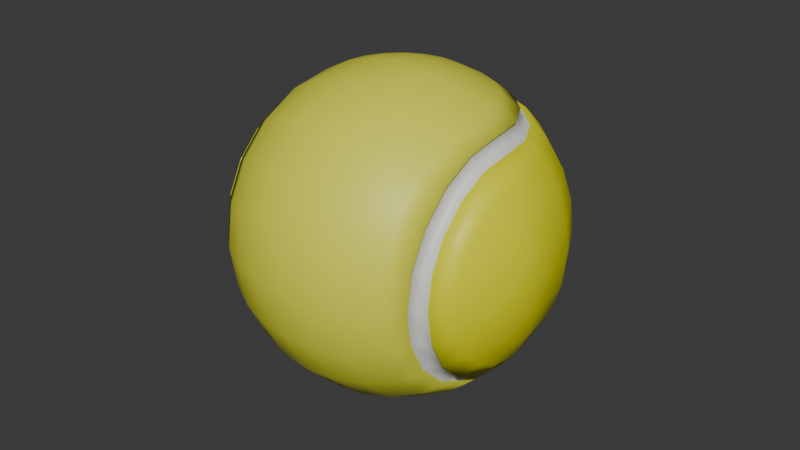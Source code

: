 # Source: ball.blend  (saved by Blender 4.2.66; exported with 4.5.12 LTS)
import bpy
from mathutils import Matrix  # noqa: F401  (used for matrix-valued properties, if any)

bpy.ops.wm.read_factory_settings(use_empty=True)
scene = bpy.context.scene
scene.name = 'Scene'

# ---- materials (node trees are filled in below, after node groups)
mat_material_001 = bpy.data.materials.new('Material.001')
mat_material_001.use_transparent_shadow = False
mat_material_002 = bpy.data.materials.new('Material.002')
mat_material_002.use_transparent_shadow = False
mat_material = bpy.data.materials.new('Material')

# ---- material node trees
mat_material_001.use_nodes = True; mat_material_001.node_tree.nodes.clear()
_N = mat_material_001.node_tree.nodes; _L = mat_material_001.node_tree.links
n0 = _N.new('ShaderNodeBsdfPrincipled'); n0.name = 'Principled BSDF'; n0.location = (10, 300)
n1 = _N.new('ShaderNodeOutputMaterial'); n1.name = 'Material Output'; n1.location = (300, 300)
_L.new(n0.outputs[0], n1.inputs[0])
n1.is_active_output = True
mat_material_002.use_nodes = True; mat_material_002.node_tree.nodes.clear()
_N = mat_material_002.node_tree.nodes; _L = mat_material_002.node_tree.links
n0 = _N.new('ShaderNodeBsdfPrincipled'); n0.name = 'Principled BSDF'; n0.location = (10, 300)
n0.inputs[0].default_value = (0.788, 0.8008, 0.05339, 1.0)
n1 = _N.new('ShaderNodeOutputMaterial'); n1.name = 'Material Output'; n1.location = (300, 300)
_L.new(n0.outputs[0], n1.inputs[0])
n1.is_active_output = True
mat_material.use_nodes = True; mat_material.node_tree.nodes.clear()
_N = mat_material.node_tree.nodes; _L = mat_material.node_tree.links
n0 = _N.new('ShaderNodeBsdfPrincipled'); n0.name = 'Principled BSDF'; n0.location = (10, 300)
n0.inputs[0].default_value = (0.8013, 0.7913, 0.0, 1.0)
n1 = _N.new('ShaderNodeOutputMaterial'); n1.name = 'Material Output'; n1.location = (300, 300)
_L.new(n0.outputs[0], n1.inputs[0])
n1.is_active_output = True

# ---- world
world_world = bpy.data.worlds.new('World'); scene.world = world_world
world_world.use_nodes = True; world_world.node_tree.nodes.clear()
_N = world_world.node_tree.nodes; _L = world_world.node_tree.links
n0 = _N.new('ShaderNodeOutputWorld'); n0.name = 'World Output'; n0.location = (300, 300)
n1 = _N.new('ShaderNodeBackground'); n1.name = 'Background'; n1.location = (10, 300)
n1.inputs[0].default_value = (0.05088, 0.05088, 0.05088, 1.0)
_L.new(n1.outputs[0], n0.inputs[0])
n0.is_active_output = True
world_world.color = (0.05088, 0.05088, 0.05088)
world_world.use_sun_shadow = False
world_world.sun_shadow_jitter_overblur = 0.0

# ---- meshes
me_sphere_001 = bpy.data.meshes.new('Sphere.001')
me_sphere_001.from_pydata([(0.3827, -2.235e-08, 0.9239), (0.5556, 0.0, 0.8315), (0.9808, -2.98e-08, 0.1951), (1.0, -2.98e-08, 0.0), (0.9239, 0.0, -0.3827), (0.5556, 0.0, -0.8315), (0.3827, -2.235e-08, -0.9239), (0.1951, 7.451e-09, -0.9808), (0.1855, -0.06029, 0.9808), (0.364, -0.1183, 0.9239), (0.5284, -0.1717, 0.8315), (0.7908, -0.2569, 0.5556), (0.8787, -0.2855, 0.3827), (0.9328, -0.3031, 0.1951), (0.9511, -0.309, 0.0), (0.9328, -0.3031, -0.1951), (0.8787, -0.2855, -0.3827), (0.7908, -0.2569, -0.5556), (0.5284, -0.1717, -0.8315), (0.364, -0.1183, -0.9239), (0.1855, -0.06029, -0.9808), (0.1578, -0.1147, 0.9808), (0.3096, -0.2249, 0.9239), (0.4495, -0.3266, 0.8315), (0.6727, -0.4887, 0.5556), (0.7474, -0.543, 0.3827), (0.7935, -0.5765, 0.1951), (0.809, -0.5878, 0.0), (0.7935, -0.5765, -0.1951), (0.7474, -0.543, -0.3827), (0.6727, -0.4887, -0.5556), (0.4495, -0.3266, -0.8315), (0.3096, -0.2249, -0.9239), (0.1578, -0.1147, -0.9808), (0.1147, -0.1578, 0.9808), (0.2249, -0.3096, 0.9239), (0.3266, -0.4495, 0.8315), (0.4887, -0.6727, 0.5556), (0.543, -0.7474, 0.3827), (0.5765, -0.7935, 0.1951), (0.5878, -0.809, 0.0), (0.5765, -0.7935, -0.1951), (0.543, -0.7474, -0.3827), (0.4887, -0.6727, -0.5556), (0.3266, -0.4495, -0.8315), (0.2249, -0.3096, -0.9239), (0.1147, -0.1578, -0.9808), (0.06029, -0.1855, 0.9808), (0.1183, -0.364, 0.9239), (0.1717, -0.5284, 0.8315), (0.2569, -0.7908, 0.5556), (0.2855, -0.8787, 0.3827), (0.3031, -0.9328, 0.1951), (0.309, -0.9511, 0.0), (0.3031, -0.9328, -0.1951), (0.2855, -0.8787, -0.3827), (0.2569, -0.7908, -0.5556), (0.1717, -0.5284, -0.8315), (0.1183, -0.364, -0.9239), (0.06029, -0.1855, -0.9808), (7.451e-09, -0.1951, 0.9808), (-3.725e-08, -0.3827, 0.9239), (4.47e-08, -0.5556, 0.8315), (2.98e-08, -0.8315, 0.5556), (0.0, -0.9239, 0.3827), (-2.98e-08, -0.9808, 0.1951), (0.0, -1.0, 0.0), (-2.98e-08, -0.9808, -0.1951), (0.0, -0.9239, -0.3827), (2.98e-08, -0.8315, -0.5556), (4.47e-08, -0.5556, -0.8315), (-3.725e-08, -0.3827, -0.9239), (7.451e-09, -0.1951, -0.9808), (-0.06029, -0.1855, 0.9808), (-0.1183, -0.364, 0.9239), (-0.1717, -0.5284, 0.8315), (-0.2569, -0.7908, 0.5556), (-0.2855, -0.8787, 0.3827), (-0.3031, -0.9328, 0.1951), (-0.309, -0.9511, 0.0), (-0.3031, -0.9328, -0.1951), (-0.2855, -0.8787, -0.3827), (-0.2569, -0.7908, -0.5556), (-0.1717, -0.5284, -0.8315), (-0.1183, -0.364, -0.9239), (-0.06029, -0.1855, -0.9808), (0.0, 0.0, -1.0), (-0.1147, -0.1578, 0.9808), (-0.2249, -0.3096, 0.9239), (-0.3266, -0.4495, 0.8315), (-0.4887, -0.6727, 0.5556), (-0.543, -0.7474, 0.3827), (-0.5765, -0.7935, 0.1951), (-0.5878, -0.809, 0.0), (-0.5765, -0.7935, -0.1951), (-0.543, -0.7474, -0.3827), (-0.4887, -0.6727, -0.5556), (-0.3266, -0.4495, -0.8315), (-0.2249, -0.3096, -0.9239), (-0.1147, -0.1578, -0.9808), (-0.1578, -0.1147, 0.9808), (-0.3096, -0.2249, 0.9239), (-0.4495, -0.3266, 0.8315), (-0.6727, -0.4887, 0.5556), (-0.7474, -0.543, 0.3827), (-0.7935, -0.5765, 0.1951), (-0.809, -0.5878, 0.0), (-0.7935, -0.5765, -0.1951), (-0.7474, -0.543, -0.3827), (-0.6727, -0.4887, -0.5556), (-0.4495, -0.3266, -0.8315), (-0.3096, -0.2249, -0.9239), (-0.1578, -0.1147, -0.9808), (-0.1855, -0.06029, 0.9808), (-0.364, -0.1183, 0.9239), (-0.5284, -0.1717, 0.8315), (-0.7908, -0.2569, 0.5556), (-0.8787, -0.2855, 0.3827), (-0.9328, -0.3031, 0.1951), (-0.9511, -0.309, 0.0), (-0.9328, -0.3031, -0.1951), (-0.8787, -0.2855, -0.3827), (-0.7908, -0.2569, -0.5556), (-0.5284, -0.1717, -0.8315), (-0.364, -0.1183, -0.9239), (-0.1855, -0.06029, -0.9808), (-0.1951, -7.451e-09, 0.9808), (-0.5556, -5.96e-08, 0.8315), (-0.5556, -5.96e-08, -0.8315), (-0.3827, 2.235e-08, -0.9239), (-0.1951, -7.451e-09, -0.9808), (-0.9239, 0.3827, -4.038e-08), (-0.3827, 0.9239, -1.673e-08), (-0.1951, 0.9808, -8.528e-09), (0.1951, 0.9808, 8.528e-09), (0.9239, 0.3827, 4.038e-08), (-0.9808, 0.1855, 0.06029), (-0.9239, 0.364, 0.1183), (-0.8315, 0.5284, 0.1717), (-0.5556, 0.7908, 0.2569), (-0.3827, 0.8787, 0.2855), (-0.1951, 0.9328, 0.3031), (-1.351e-08, 0.9511, 0.309), (0.1951, 0.9328, 0.3031), (0.3827, 0.8787, 0.2855), (0.5556, 0.7908, 0.2569), (0.8315, 0.5284, 0.1717), (0.9239, 0.364, 0.1183), (0.9808, 0.1855, 0.06029), (-0.9808, 0.1578, 0.1147), (-0.9239, 0.3096, 0.2249), (-0.8315, 0.4495, 0.3266), (-0.5556, 0.6727, 0.4887), (-0.3827, 0.7474, 0.543), (-0.1951, 0.7935, 0.5765), (-2.569e-08, 0.809, 0.5878), (0.1951, 0.7935, 0.5765), (0.3827, 0.7474, 0.543), (0.5556, 0.6727, 0.4887), (0.8315, 0.4495, 0.3266), (0.9239, 0.3096, 0.2249), (0.9808, 0.1578, 0.1147), (-1.0, 0.0, -4.371e-08), (-0.9808, 0.1147, 0.1578), (-0.9239, 0.2249, 0.3096), (-0.8315, 0.3266, 0.4495), (-0.5556, 0.4887, 0.6727), (-0.3827, 0.543, 0.7474), (-0.1951, 0.5765, 0.7935), (-3.536e-08, 0.5878, 0.809), (0.1951, 0.5765, 0.7935), (0.3827, 0.543, 0.7474), (0.5556, 0.4887, 0.6727), (0.8315, 0.3266, 0.4495), (0.9239, 0.2249, 0.3096), (0.9808, 0.1147, 0.1578), (-0.9808, 0.06029, 0.1855), (-0.9239, 0.1183, 0.364), (-0.8315, 0.1717, 0.5284), (-0.5556, 0.2569, 0.7908), (-0.3827, 0.2855, 0.8787), (-0.1951, 0.3031, 0.9328), (-4.157e-08, 0.309, 0.9511), (0.1951, 0.3031, 0.9328), (0.3827, 0.2855, 0.8787), (0.5556, 0.2569, 0.7908), (0.8315, 0.1717, 0.5284), (0.9239, 0.1183, 0.364), (0.9808, 0.06029, 0.1855), (-0.9808, 7.451e-09, 0.1951), (-0.9239, -2.235e-08, 0.3827), (-0.8315, 0.0, 0.5556), (-0.3827, 0.0, 0.9239), (-4.371e-08, -2.98e-08, 1.0), (0.1951, -2.98e-08, 0.9808), (0.8315, 0.0, 0.5556), (0.9239, -2.235e-08, 0.3827), (-0.9808, -7.451e-09, -0.1951), (-0.9239, 2.235e-08, -0.3827), (-0.8315, -5.96e-08, -0.5556), (0.8315, -5.96e-08, -0.5556), (0.9808, -7.451e-09, -0.1951), (-0.9808, 0.06029, -0.1855), (-0.9239, 0.1183, -0.364), (-0.8315, 0.1717, -0.5284), (-0.5556, 0.2569, -0.7908), (-0.3827, 0.2855, -0.8787), (-0.1951, 0.3031, -0.9328), (4.157e-08, 0.309, -0.9511), (0.1951, 0.3031, -0.9328), (0.3827, 0.2855, -0.8787), (0.5556, 0.2569, -0.7908), (0.8315, 0.1717, -0.5284), (0.9239, 0.1183, -0.364), (0.9808, 0.06029, -0.1855), (-0.9808, 0.1147, -0.1578), (-0.9239, 0.2249, -0.3096), (-0.8315, 0.3266, -0.4495), (-0.5556, 0.4887, -0.6727), (-0.3827, 0.543, -0.7474), (-0.1951, 0.5765, -0.7935), (3.536e-08, 0.5878, -0.809), (0.1951, 0.5765, -0.7935), (0.3827, 0.543, -0.7474), (0.5556, 0.4887, -0.6727), (0.8315, 0.3266, -0.4495), (0.9239, 0.2249, -0.3096), (0.9808, 0.1147, -0.1578), (-0.9808, 0.1578, -0.1147), (-0.9239, 0.3096, -0.2249), (-0.8315, 0.4495, -0.3266), (-0.5556, 0.6727, -0.4887), (-0.3827, 0.7474, -0.543), (-0.1951, 0.7935, -0.5765), (2.569e-08, 0.809, -0.5878), (0.1951, 0.7935, -0.5765), (0.3827, 0.7474, -0.543), (0.5556, 0.6727, -0.4887), (0.8315, 0.4495, -0.3266), (0.9239, 0.3096, -0.2249), (0.9808, 0.1578, -0.1147), (-0.9808, 0.1855, -0.06029), (-0.9239, 0.364, -0.1183), (-0.8315, 0.5284, -0.1717), (-0.5556, 0.7908, -0.2569), (-0.3827, 0.8787, -0.2855), (-0.1951, 0.9328, -0.3031), (1.351e-08, 0.9511, -0.309), (0.1951, 0.9328, -0.3031), (0.3827, 0.8787, -0.2855), (0.5556, 0.7908, -0.2569), (0.8315, 0.5284, -0.1717), (0.9239, 0.364, -0.1183), (0.9808, 0.1855, -0.06029), (-0.9808, 0.1951, -5.032e-08), (-0.8315, 0.5556, -8.105e-08), (-0.5556, 0.8315, -5.409e-08), (-1.303e-15, 1.0, 2.98e-08), (0.3827, 0.9239, 1.061e-07), (0.5556, 0.8315, -5.518e-09), (0.8315, 0.5556, -8.359e-09), (0.9808, 0.1951, 3.542e-08), (0.7053, -0.2292, 0.6651), (0.6325, -0.2055, 0.7416), (0.6325, -0.2055, -0.7416), (0.7053, -0.2292, -0.6651), (0.538, -0.3909, 0.7416), (0.6, -0.4359, 0.6651), (0.6, -0.4359, -0.6651), (0.538, -0.3909, -0.7416), (0.3909, -0.538, 0.7416), (0.4359, -0.6, 0.6651), (0.4359, -0.6, -0.6651), (0.3909, -0.538, -0.7416), (0.2055, -0.6325, 0.7416), (0.2292, -0.7053, 0.6651), (0.2292, -0.7053, -0.6651), (0.2055, -0.6325, -0.7416), (2.317e-08, -0.665, 0.7416), (1.903e-08, -0.7416, 0.6651), (1.903e-08, -0.7416, -0.6651), (2.317e-08, -0.665, -0.7416), (-0.2055, -0.6325, 0.7416), (-0.2292, -0.7053, 0.6651), (-0.2292, -0.7053, -0.6651), (-0.2055, -0.6325, -0.7416), (-0.3909, -0.538, 0.7416), (-0.4359, -0.6, 0.6651), (-0.4359, -0.6, -0.6651), (-0.3909, -0.538, -0.7416), (-0.538, -0.3909, 0.7416), (-0.6, -0.4359, 0.6651), (-0.6, -0.4359, -0.6651), (-0.538, -0.3909, -0.7416), (-0.6325, -0.2055, 0.7416), (-0.7053, -0.2292, 0.6651), (-0.7053, -0.2292, -0.6651), (-0.6325, -0.2055, -0.7416), (-0.6651, -2.73e-08, 0.7416), (-0.7416, -1.077e-08, 0.6651), (-0.6651, 0.7053, 0.2292), (-0.7416, 0.6325, 0.2055), (0.7416, 0.6325, 0.2055), (0.6651, 0.7053, 0.2292), (-0.7416, 0.538, 0.3909), (-0.6651, 0.6, 0.4359), (0.6651, 0.6, 0.4359), (0.7416, 0.538, 0.3909), (-0.7416, 0.3909, 0.538), (-0.6651, 0.4359, 0.6), (0.6651, 0.4359, 0.6), (0.7416, 0.3909, 0.538), (-0.7416, 0.2055, 0.6325), (-0.6651, 0.2292, 0.7053), (0.6651, 0.2292, 0.7053), (0.7416, 0.2055, 0.6325), (0.6651, 0.0, 0.7416), (0.7416, 0.0, 0.6651), (-0.6651, -2.73e-08, -0.7416), (-0.7416, -2.73e-08, -0.6651), (0.7416, -2.73e-08, -0.6651), (0.6651, -1.077e-08, -0.7416), (-0.7416, 0.2055, -0.6325), (-0.6651, 0.2292, -0.7053), (0.6651, 0.2292, -0.7053), (0.7416, 0.2055, -0.6325), (-0.7416, 0.3909, -0.538), (-0.6651, 0.4359, -0.6), (0.6651, 0.4359, -0.6), (0.7416, 0.3909, -0.538), (-0.7416, 0.538, -0.3909), (-0.6651, 0.6, -0.4359), (0.6651, 0.6, -0.4359), (0.7416, 0.538, -0.3909), (-0.7416, 0.6325, -0.2055), (-0.6651, 0.7053, -0.2292), (0.6651, 0.7053, -0.2292), (0.7416, 0.6325, -0.2055), (-0.7416, 0.665, -6.636e-08), (-0.6651, 0.7416, -5.887e-08), (0.6651, 0.7416, -7.299e-10), (0.7416, 0.665, -1.521e-09), (0.6861, -0.2229, 0.647), (0.6153, -0.1999, 0.7214), (0.6153, -0.1999, -0.7214), (0.6861, -0.2229, -0.647), (0.5234, -0.3803, 0.7214), (0.5836, -0.424, 0.647), (0.5836, -0.424, -0.647), (0.5234, -0.3803, -0.7214), (0.3803, -0.5234, 0.7214), (0.424, -0.5836, 0.647), (0.424, -0.5836, -0.647), (0.3803, -0.5234, -0.7214), (0.1999, -0.6153, 0.7214), (0.2229, -0.6861, 0.647), (0.2229, -0.6861, -0.647), (0.1999, -0.6153, -0.7214), (2.212e-08, -0.6469, 0.7214), (1.809e-08, -0.7214, 0.647), (1.809e-08, -0.7214, -0.647), (2.212e-08, -0.6469, -0.7214), (-0.1999, -0.6153, 0.7214), (-0.2229, -0.6861, 0.647), (-0.2229, -0.6861, -0.647), (-0.1999, -0.6153, -0.7214), (-0.3803, -0.5234, 0.7214), (-0.424, -0.5836, 0.647), (-0.424, -0.5836, -0.647), (-0.3803, -0.5234, -0.7214), (-0.5234, -0.3803, 0.7214), (-0.5836, -0.424, 0.647), (-0.5836, -0.424, -0.647), (-0.5234, -0.3803, -0.7214), (-0.6153, -0.1999, 0.7214), (-0.6861, -0.2229, 0.647), (-0.6861, -0.2229, -0.647), (-0.6153, -0.1999, -0.7214), (-0.6469, -2.554e-08, 0.7214), (-0.7214, -9.459e-09, 0.6469), (-0.647, 0.6861, 0.2229), (-0.7214, 0.6153, 0.1999), (0.7214, 0.6153, 0.1999), (0.647, 0.6861, 0.2229), (-0.7214, 0.5234, 0.3803), (-0.647, 0.5836, 0.424), (0.647, 0.5836, 0.424), (0.7214, 0.5234, 0.3803), (-0.7214, 0.3803, 0.5234), (-0.647, 0.424, 0.5836), (0.647, 0.424, 0.5836), (0.7214, 0.3803, 0.5234), (-0.7214, 0.1999, 0.6153), (-0.647, 0.2229, 0.6861), (0.647, 0.2229, 0.6861), (0.7214, 0.1999, 0.6153), (0.6469, 1.015e-09, 0.7214), (0.7214, 1.015e-09, 0.6469), (-0.6469, -2.554e-08, -0.7214), (-0.7214, -2.554e-08, -0.6469), (0.7214, -2.554e-08, -0.6469), (0.6469, -9.459e-09, -0.7214), (-0.7214, 0.1999, -0.6153), (-0.647, 0.2229, -0.6861), (0.647, 0.2229, -0.6861), (0.7214, 0.1999, -0.6153), (-0.7214, 0.3803, -0.5234), (-0.647, 0.424, -0.5836), (0.647, 0.424, -0.5836), (0.7214, 0.3803, -0.5234), (-0.7214, 0.5234, -0.3803), (-0.647, 0.5836, -0.424), (0.647, 0.5836, -0.424), (0.7214, 0.5234, -0.3803), (-0.7214, 0.6153, -0.1999), (-0.647, 0.6861, -0.2229), (0.647, 0.6861, -0.2229), (0.7214, 0.6153, -0.1999), (-0.7214, 0.6469, -6.596e-08), (-0.647, 0.7214, -5.868e-08), (0.647, 0.7214, -2.119e-09), (0.7214, 0.6469, -2.888e-09)], [], [(4, 201, 15, 16), (1, 0, 9, 10), (200, 4, 16, 17), (265, 17, 30, 268), (266, 23, 36, 270), (11, 262, 267, 24), (18, 264, 269, 31), (196, 195, 11, 12), (6, 5, 18, 19), (2, 196, 12, 13), (7, 6, 19, 20), (3, 2, 13, 14), (194, 193, 8), (86, 7, 20), (201, 3, 14, 15), (0, 194, 8, 9), (19, 18, 31, 32), (13, 12, 25, 26), (20, 19, 32, 33), (14, 13, 26, 27), (8, 193, 21), (86, 20, 33), (15, 14, 27, 28), (9, 8, 21, 22), (16, 15, 28, 29), (10, 9, 22, 23), (17, 16, 29, 30), (195, 317, 262, 11), (5, 321, 264, 18), (316, 1, 10, 263), (320, 200, 17, 265), (12, 11, 24, 25), (23, 22, 35, 36), (30, 29, 42, 43), (24, 267, 271, 37), (31, 269, 273, 44), (268, 30, 43, 272), (270, 36, 49, 274), (25, 24, 37, 38), (32, 31, 44, 45), (26, 25, 38, 39), (33, 32, 45, 46), (27, 26, 39, 40), (21, 193, 34), (86, 33, 46), (28, 27, 40, 41), (22, 21, 34, 35), (29, 28, 41, 42), (39, 38, 51, 52), (46, 45, 58, 59), (40, 39, 52, 53), (34, 193, 47), (86, 46, 59), (41, 40, 53, 54), (35, 34, 47, 48), (42, 41, 54, 55), (36, 35, 48, 49), (43, 42, 55, 56), (37, 271, 275, 50), (44, 273, 277, 57), (272, 43, 56, 276), (274, 49, 62, 278), (38, 37, 50, 51), (45, 44, 57, 58), (56, 55, 68, 69), (50, 275, 279, 63), (57, 277, 281, 70), (276, 56, 69, 280), (278, 62, 75, 282), (51, 50, 63, 64), (58, 57, 70, 71), (52, 51, 64, 65), (59, 58, 71, 72), (53, 52, 65, 66), (47, 193, 60), (86, 59, 72), (54, 53, 66, 67), (48, 47, 60, 61), (55, 54, 67, 68), (49, 48, 61, 62), (72, 71, 84, 85), (66, 65, 78, 79), (60, 193, 73), (86, 72, 85), (67, 66, 79, 80), (61, 60, 73, 74), (68, 67, 80, 81), (62, 61, 74, 75), (69, 68, 81, 82), (63, 279, 283, 76), (70, 281, 285, 83), (280, 69, 82, 284), (282, 75, 89, 286), (64, 63, 76, 77), (71, 70, 83, 84), (65, 64, 77, 78), (83, 285, 289, 97), (284, 82, 96, 288), (286, 89, 102, 290), (77, 76, 90, 91), (84, 83, 97, 98), (78, 77, 91, 92), (85, 84, 98, 99), (79, 78, 92, 93), (73, 193, 87), (86, 85, 99), (80, 79, 93, 94), (74, 73, 87, 88), (81, 80, 94, 95), (75, 74, 88, 89), (82, 81, 95, 96), (76, 283, 287, 90), (87, 193, 100), (86, 99, 112), (94, 93, 106, 107), (88, 87, 100, 101), (95, 94, 107, 108), (89, 88, 101, 102), (96, 95, 108, 109), (90, 287, 291, 103), (97, 289, 293, 110), (288, 96, 109, 292), (290, 102, 115, 294), (91, 90, 103, 104), (98, 97, 110, 111), (92, 91, 104, 105), (99, 98, 111, 112), (93, 92, 105, 106), (292, 109, 122, 296), (294, 115, 127, 298), (104, 103, 116, 117), (111, 110, 123, 124), (105, 104, 117, 118), (112, 111, 124, 125), (106, 105, 118, 119), (100, 193, 113), (86, 112, 125), (107, 106, 119, 120), (101, 100, 113, 114), (108, 107, 120, 121), (102, 101, 114, 115), (109, 108, 121, 122), (103, 291, 295, 116), (110, 293, 297, 123), (120, 119, 162, 197), (114, 113, 126, 192), (121, 120, 197, 198), (115, 114, 192, 127), (122, 121, 198, 199), (116, 295, 299, 191), (123, 297, 318, 128), (296, 122, 199, 319), (179, 313, 298, 127), (117, 116, 191, 190), (124, 123, 128, 129), (118, 117, 190, 189), (125, 124, 129, 130), (119, 118, 189, 162), (113, 193, 126), (86, 125, 130), (258, 134, 143, 144), (255, 131, 137, 138), (259, 258, 144, 145), (303, 145, 158, 306), (304, 151, 165, 308), (139, 300, 305, 152), (146, 302, 307, 159), (132, 256, 139, 140), (135, 260, 146, 147), (133, 132, 140, 141), (261, 135, 147, 148), (257, 133, 141, 142), (254, 162, 136), (3, 261, 148), (134, 257, 142, 143), (131, 254, 136, 137), (3, 148, 161), (143, 142, 155, 156), (137, 136, 149, 150), (144, 143, 156, 157), (138, 137, 150, 151), (145, 144, 157, 158), (256, 339, 300, 139), (260, 341, 302, 146), (338, 255, 138, 301), (340, 259, 145, 303), (140, 139, 152, 153), (147, 146, 159, 160), (141, 140, 153, 154), (148, 147, 160, 161), (142, 141, 154, 155), (136, 162, 149), (308, 165, 178, 312), (153, 152, 166, 167), (160, 159, 173, 174), (154, 153, 167, 168), (161, 160, 174, 175), (155, 154, 168, 169), (149, 162, 163), (3, 161, 175), (156, 155, 169, 170), (150, 149, 163, 164), (157, 156, 170, 171), (151, 150, 164, 165), (158, 157, 171, 172), (152, 305, 309, 166), (159, 307, 311, 173), (306, 158, 172, 310), (164, 163, 176, 177), (171, 170, 183, 184), (165, 164, 177, 178), (172, 171, 184, 185), (166, 309, 313, 179), (173, 311, 315, 186), (310, 172, 185, 314), (314, 185, 1, 316), (167, 166, 179, 180), (174, 173, 186, 187), (168, 167, 180, 181), (175, 174, 187, 188), (169, 168, 181, 182), (163, 162, 176), (3, 175, 188), (170, 169, 182, 183), (180, 179, 127, 192), (187, 186, 195, 196), (181, 180, 192, 126), (188, 187, 196, 2), (182, 181, 126, 193), (176, 162, 189), (3, 188, 2), (183, 182, 193, 194), (177, 176, 189, 190), (184, 183, 194, 0), (178, 177, 190, 191), (185, 184, 0, 1), (301, 138, 151, 304), (186, 315, 317, 195), (312, 178, 191, 299), (319, 199, 204, 322), (321, 5, 211, 324), (129, 128, 205, 206), (4, 200, 212, 213), (130, 129, 206, 207), (201, 4, 213, 214), (86, 130, 207, 208), (197, 162, 202), (3, 201, 214), (7, 86, 208, 209), (198, 197, 202, 203), (6, 7, 209, 210), (199, 198, 203, 204), (5, 6, 210, 211), (128, 318, 323, 205), (322, 204, 217, 326), (200, 320, 325, 212), (203, 202, 215, 216), (210, 209, 222, 223), (204, 203, 216, 217), (211, 210, 223, 224), (205, 323, 327, 218), (212, 325, 329, 225), (324, 211, 224, 328), (326, 217, 230, 330), (206, 205, 218, 219), (213, 212, 225, 226), (207, 206, 219, 220), (214, 213, 226, 227), (208, 207, 220, 221), (202, 162, 215), (3, 214, 227), (209, 208, 221, 222), (219, 218, 231, 232), (226, 225, 238, 239), (220, 219, 232, 233), (227, 226, 239, 240), (221, 220, 233, 234), (215, 162, 228), (3, 227, 240), (222, 221, 234, 235), (216, 215, 228, 229), (223, 222, 235, 236), (217, 216, 229, 230), (224, 223, 236, 237), (218, 327, 331, 231), (225, 329, 333, 238), (328, 224, 237, 332), (330, 230, 243, 334), (236, 235, 248, 249), (230, 229, 242, 243), (237, 236, 249, 250), (231, 331, 335, 244), (238, 333, 337, 251), (332, 237, 250, 336), (334, 243, 255, 338), (232, 231, 244, 245), (239, 238, 251, 252), (233, 232, 245, 246), (240, 239, 252, 253), (234, 233, 246, 247), (228, 162, 241), (3, 240, 253), (235, 234, 247, 248), (229, 228, 241, 242), (252, 251, 260, 135), (246, 245, 132, 133), (253, 252, 135, 261), (247, 246, 133, 257), (241, 162, 254), (3, 253, 261), (248, 247, 257, 134), (242, 241, 254, 131), (249, 248, 134, 258), (243, 242, 131, 255), (250, 249, 258, 259), (244, 335, 339, 256), (251, 337, 341, 260), (336, 250, 259, 340), (245, 244, 256, 132), (275, 271, 351, 355), (312, 299, 379, 392), (286, 290, 370, 366), (304, 308, 388, 384), (326, 330, 410, 406), (298, 313, 393, 378), (268, 272, 352, 348), (291, 287, 367, 371), (309, 305, 385, 389), (331, 327, 407, 411), (296, 319, 399, 376), (273, 269, 349, 353), (318, 297, 377, 398), (287, 283, 363, 367), (311, 307, 387, 391), (324, 328, 408, 404), (320, 265, 345, 400), (266, 270, 350, 346), (329, 325, 405, 409), (264, 321, 401, 344), (271, 267, 347, 351), (282, 286, 366, 362), (306, 310, 390, 386), (316, 263, 343, 396), (284, 288, 368, 364), (303, 306, 386, 383), (322, 326, 406, 402), (262, 317, 397, 342), (265, 268, 348, 345), (289, 285, 365, 369), (327, 323, 403, 407), (340, 303, 383, 420), (307, 302, 382, 387), (302, 341, 421, 382), (269, 264, 344, 349), (280, 284, 364, 360), (319, 322, 402, 399), (338, 301, 381, 418), (285, 281, 361, 365), (301, 304, 384, 381), (263, 10, 23, 266), (347, 342, 343, 346), (349, 344, 345, 348), (351, 347, 346, 350), (353, 349, 348, 352), (355, 351, 350, 354), (357, 353, 352, 356), (359, 355, 354, 358), (361, 357, 356, 360), (363, 359, 358, 362), (365, 361, 360, 364), (369, 365, 364, 368), (362, 366, 367, 363), (371, 367, 366, 370), (373, 369, 368, 372), (370, 374, 375, 371), (372, 376, 377, 373), (379, 375, 374, 378), (385, 380, 381, 384), (387, 382, 383, 386), (386, 390, 391, 387), (389, 385, 384, 388), (393, 389, 388, 392), (395, 391, 390, 394), (397, 395, 394, 396), (401, 404, 405, 400), (403, 398, 399, 402), (407, 403, 402, 406), (409, 405, 404, 408), (411, 407, 406, 410), (413, 409, 408, 412), (415, 411, 410, 414), (417, 413, 412, 416), (419, 415, 414, 418), (421, 417, 416, 420), (380, 419, 418, 381), (382, 421, 420, 383), (342, 397, 396, 343), (344, 401, 400, 345), (398, 377, 376, 399), (378, 393, 392, 379), (333, 329, 409, 413), (313, 309, 389, 393), (293, 289, 369, 373), (270, 274, 354, 350), (328, 332, 412, 408), (308, 312, 392, 388), (288, 292, 372, 368), (290, 294, 374, 370), (277, 273, 353, 357), (335, 331, 411, 415), (315, 311, 391, 395), (272, 276, 356, 352), (330, 334, 414, 410), (310, 314, 394, 390), (295, 291, 371, 375), (292, 296, 376, 372), (279, 275, 355, 359), (337, 333, 413, 417), (317, 315, 395, 397), (274, 278, 358, 354), (332, 336, 416, 412), (314, 316, 396, 394), (297, 293, 373, 377), (281, 277, 357, 361), (339, 335, 415, 419), (321, 324, 404, 401), (299, 295, 375, 379), (276, 280, 360, 356), (334, 338, 418, 414), (294, 298, 378, 374), (325, 320, 400, 405), (283, 279, 359, 363), (267, 262, 342, 347), (341, 337, 417, 421), (305, 300, 380, 385), (278, 282, 362, 358), (336, 340, 420, 416), (323, 318, 398, 403), (263, 266, 346, 343), (300, 339, 419, 380)])
me_sphere_001.polygons.foreach_set('use_smooth', [True] * 440)
me_sphere_001.polygons.foreach_set('material_index', [1, 2, 1, 1, 2, 1, 2, 1, 2, 1, 2, 1, 2, 2, 1, 2, 2, 1, 2, 1, 2, 2, 1, 2, 1, 2, 1, 1, 2, 2, 1, 1, 2, 1, 1, 2, 1, 2, 1, 2, 1, 2, 1, 2, 2, 1, 2, 1, 1, 2, 1, 2, 2, 1, 2, 1, 2, 1, 1, 2, 1, 2, 1, 2, 1, 1, 2, 1, 2, 1, 2, 1, 2, 1, 2, 2, 1, 2, 1, 2, 2, 1, 2, 2, 1, 2, 1, 2, 1, 1, 2, 1, 2, 1, 2, 1, 2, 1, 2, 1, 2, 1, 2, 1, 2, 2, 1, 2, 1, 2, 1, 1, 2, 2, 1, 2, 1, 2, 1, 1, 2, 1, 2, 1, 2, 1, 2, 1, 1, 2, 1, 2, 1, 2, 1, 2, 2, 1, 2, 1, 2, 1, 1, 2, 1, 2, 1, 2, 1, 1, 2, 1, 2, 1, 2, 1, 2, 1, 2, 2, 2, 1, 2, 2, 1, 2, 1, 2, 1, 2, 1, 2, 1, 1, 2, 1, 1, 2, 1, 2, 1, 2, 2, 1, 1, 2, 2, 1, 2, 1, 2, 1, 1, 2, 1, 2, 1, 2, 1, 1, 2, 1, 2, 1, 2, 2, 1, 2, 1, 2, 1, 2, 2, 1, 2, 2, 2, 1, 2, 1, 2, 1, 1, 2, 2, 1, 2, 1, 2, 1, 1, 2, 1, 2, 1, 2, 1, 1, 1, 1, 2, 2, 1, 2, 1, 2, 1, 1, 2, 1, 2, 1, 2, 2, 1, 1, 1, 2, 1, 2, 2, 1, 2, 1, 2, 1, 2, 1, 2, 1, 1, 2, 2, 1, 2, 1, 2, 1, 1, 2, 1, 2, 1, 2, 2, 1, 2, 1, 2, 1, 2, 2, 1, 2, 1, 2, 1, 2, 1, 2, 1, 1, 2, 1, 1, 2, 1, 2, 1, 1, 2, 1, 2, 1, 2, 2, 1, 2, 2, 1, 1, 2, 1, 1, 2, 1, 1, 2, 2, 1, 2, 2, 1, 1, 2, 1, 2, 1, 2, 1, 2, 2, 2, 1, 2, 1, 1, 1, 2, 2, 2, 1, 1, 2, 1, 1, 1, 2, 1, 2, 0, 0, 0, 0, 0, 0, 0, 0, 0, 0, 0, 0, 0, 0, 0, 0, 0, 0, 0, 0, 0, 0, 0, 0, 0, 0, 0, 0, 0, 0, 0, 0, 0, 0, 0, 0, 0, 0, 0, 0, 1, 2, 2, 2, 2, 1, 1, 2, 2, 2, 1, 1, 1, 2, 1, 1, 1, 1, 1, 2, 2, 2, 2, 2, 2, 2, 1, 1, 1, 2, 1, 1, 1, 1, 2, 2, 2, 2, 2, 2])
_uv = me_sphere_001.uv_layers.new(name='UVMap')
_uv.uv.foreach_set('vector', [0.5, 0.375, 0.5, 0.4375, 0.45, 0.4375, 0.45, 0.375, 0.5, 0.8125, 0.5, 0.875, 0.45, 0.875, 0.45, 0.8125, 0.5, 0.3125, 0.5, 0.375, 0.45, 0.375, 0.45, 0.3125, 0.45, 0.2673, 0.45, 0.3125, 0.4, 0.3125, 0.4, 0.2673, 0.4, 0.7673, 0.4, 0.8125, 0.35, 0.8125, 0.35, 0.7673, 0.45, 0.6875, 0.45, 0.7327, 0.4, 0.7327, 0.4, 0.6875, 0.45, 0.1875, 0.45, 0.2327, 0.4, 0.2327, 0.4, 0.1875, 0.5, 0.625, 0.5, 0.6875, 0.45, 0.6875, 0.45, 0.625, 0.5, 0.125, 0.5, 0.1875, 0.45, 0.1875, 0.45, 0.125, 0.5, 0.5625, 0.5, 0.625, 0.45, 0.625, 0.45, 0.5625, 0.5, 0.0625, 0.5, 0.125, 0.45, 0.125, 0.45, 0.0625, 0.5, 0.5, 0.5, 0.5625, 0.45, 0.5625, 0.45, 0.5, 0.5, 0.9375, 0.475, 1.0, 0.45, 0.9375, 0.475, 0.0, 0.5, 0.0625, 0.45, 0.0625, 0.5, 0.4375, 0.5, 0.5, 0.45, 0.5, 0.45, 0.4375, 0.5, 0.875, 0.5, 0.9375, 0.45, 0.9375, 0.45, 0.875, 0.45, 0.125, 0.45, 0.1875, 0.4, 0.1875, 0.4, 0.125, 0.45, 0.5625, 0.45, 0.625, 0.4, 0.625, 0.4, 0.5625, 0.45, 0.0625, 0.45, 0.125, 0.4, 0.125, 0.4, 0.0625, 0.45, 0.5, 0.45, 0.5625, 0.4, 0.5625, 0.4, 0.5, 0.45, 0.9375, 0.425, 1.0, 0.4, 0.9375, 0.425, 0.0, 0.45, 0.0625, 0.4, 0.0625, 0.45, 0.4375, 0.45, 0.5, 0.4, 0.5, 0.4, 0.4375, 0.45, 0.875, 0.45, 0.9375, 0.4, 0.9375, 0.4, 0.875, 0.45, 0.375, 0.45, 0.4375, 0.4, 0.4375, 0.4, 0.375, 0.45, 0.8125, 0.45, 0.875, 0.4, 0.875, 0.4, 0.8125, 0.45, 0.3125, 0.45, 0.375, 0.4, 0.375, 0.4, 0.3125, 0.5, 0.6875, 0.5, 0.7327, 0.45, 0.7327, 0.45, 0.6875, 0.5, 0.1875, 0.5, 0.2327, 0.45, 0.2327, 0.45, 0.1875, 0.5, 0.7673, 0.5, 0.8125, 0.45, 0.8125, 0.45, 0.7673, 0.5, 0.2673, 0.5, 0.3125, 0.45, 0.3125, 0.45, 0.2673, 0.45, 0.625, 0.45, 0.6875, 0.4, 0.6875, 0.4, 0.625, 0.4, 0.8125, 0.4, 0.875, 0.35, 0.875, 0.35, 0.8125, 0.4, 0.3125, 0.4, 0.375, 0.35, 0.375, 0.35, 0.3125, 0.4, 0.6875, 0.4, 0.7327, 0.35, 0.7327, 0.35, 0.6875, 0.4, 0.1875, 0.4, 0.2327, 0.35, 0.2327, 0.35, 0.1875, 0.4, 0.2673, 0.4, 0.3125, 0.35, 0.3125, 0.35, 0.2673, 0.35, 0.7673, 0.35, 0.8125, 0.3, 0.8125, 0.3, 0.7673, 0.4, 0.625, 0.4, 0.6875, 0.35, 0.6875, 0.35, 0.625, 0.4, 0.125, 0.4, 0.1875, 0.35, 0.1875, 0.35, 0.125, 0.4, 0.5625, 0.4, 0.625, 0.35, 0.625, 0.35, 0.5625, 0.4, 0.0625, 0.4, 0.125, 0.35, 0.125, 0.35, 0.0625, 0.4, 0.5, 0.4, 0.5625, 0.35, 0.5625, 0.35, 0.5, 0.4, 0.9375, 0.375, 1.0, 0.35, 0.9375, 0.375, 0.0, 0.4, 0.0625, 0.35, 0.0625, 0.4, 0.4375, 0.4, 0.5, 0.35, 0.5, 0.35, 0.4375, 0.4, 0.875, 0.4, 0.9375, 0.35, 0.9375, 0.35, 0.875, 0.4, 0.375, 0.4, 0.4375, 0.35, 0.4375, 0.35, 0.375, 0.35, 0.5625, 0.35, 0.625, 0.3, 0.625, 0.3, 0.5625, 0.35, 0.0625, 0.35, 0.125, 0.3, 0.125, 0.3, 0.0625, 0.35, 0.5, 0.35, 0.5625, 0.3, 0.5625, 0.3, 0.5, 0.35, 0.9375, 0.325, 1.0, 0.3, 0.9375, 0.325, 0.0, 0.35, 0.0625, 0.3, 0.0625, 0.35, 0.4375, 0.35, 0.5, 0.3, 0.5, 0.3, 0.4375, 0.35, 0.875, 0.35, 0.9375, 0.3, 0.9375, 0.3, 0.875, 0.35, 0.375, 0.35, 0.4375, 0.3, 0.4375, 0.3, 0.375, 0.35, 0.8125, 0.35, 0.875, 0.3, 0.875, 0.3, 0.8125, 0.35, 0.3125, 0.35, 0.375, 0.3, 0.375, 0.3, 0.3125, 0.35, 0.6875, 0.35, 0.7327, 0.3, 0.7327, 0.3, 0.6875, 0.35, 0.1875, 0.35, 0.2327, 0.3, 0.2327, 0.3, 0.1875, 0.35, 0.2673, 0.35, 0.3125, 0.3, 0.3125, 0.3, 0.2673, 0.3, 0.7673, 0.3, 0.8125, 0.25, 0.8125, 0.25, 0.7673, 0.35, 0.625, 0.35, 0.6875, 0.3, 0.6875, 0.3, 0.625, 0.35, 0.125, 0.35, 0.1875, 0.3, 0.1875, 0.3, 0.125, 0.3, 0.3125, 0.3, 0.375, 0.25, 0.375, 0.25, 0.3125, 0.3, 0.6875, 0.3, 0.7327, 0.25, 0.7327, 0.25, 0.6875, 0.3, 0.1875, 0.3, 0.2327, 0.25, 0.2327, 0.25, 0.1875, 0.3, 0.2673, 0.3, 0.3125, 0.25, 0.3125, 0.25, 0.2673, 0.25, 0.7673, 0.25, 0.8125, 0.2, 0.8125, 0.2, 0.7673, 0.3, 0.625, 0.3, 0.6875, 0.25, 0.6875, 0.25, 0.625, 0.3, 0.125, 0.3, 0.1875, 0.25, 0.1875, 0.25, 0.125, 0.3, 0.5625, 0.3, 0.625, 0.25, 0.625, 0.25, 0.5625, 0.3, 0.0625, 0.3, 0.125, 0.25, 0.125, 0.25, 0.0625, 0.3, 0.5, 0.3, 0.5625, 0.25, 0.5625, 0.25, 0.5, 0.3, 0.9375, 0.275, 1.0, 0.25, 0.9375, 0.275, 0.0, 0.3, 0.0625, 0.25, 0.0625, 0.3, 0.4375, 0.3, 0.5, 0.25, 0.5, 0.25, 0.4375, 0.3, 0.875, 0.3, 0.9375, 0.25, 0.9375, 0.25, 0.875, 0.3, 0.375, 0.3, 0.4375, 0.25, 0.4375, 0.25, 0.375, 0.3, 0.8125, 0.3, 0.875, 0.25, 0.875, 0.25, 0.8125, 0.25, 0.0625, 0.25, 0.125, 0.2, 0.125, 0.2, 0.0625, 0.25, 0.5, 0.25, 0.5625, 0.2, 0.5625, 0.2, 0.5, 0.25, 0.9375, 0.225, 1.0, 0.2, 0.9375, 0.225, 0.0, 0.25, 0.0625, 0.2, 0.0625, 0.25, 0.4375, 0.25, 0.5, 0.2, 0.5, 0.2, 0.4375, 0.25, 0.875, 0.25, 0.9375, 0.2, 0.9375, 0.2, 0.875, 0.25, 0.375, 0.25, 0.4375, 0.2, 0.4375, 0.2, 0.375, 0.25, 0.8125, 0.25, 0.875, 0.2, 0.875, 0.2, 0.8125, 0.25, 0.3125, 0.25, 0.375, 0.2, 0.375, 0.2, 0.3125, 0.25, 0.6875, 0.25, 0.7327, 0.2, 0.7327, 0.2, 0.6875, 0.25, 0.1875, 0.25, 0.2327, 0.2, 0.2327, 0.2, 0.1875, 0.25, 0.2673, 0.25, 0.3125, 0.2, 0.3125, 0.2, 0.2673, 0.2, 0.7673, 0.2, 0.8125, 0.15, 0.8125, 0.15, 0.7673, 0.25, 0.625, 0.25, 0.6875, 0.2, 0.6875, 0.2, 0.625, 0.25, 0.125, 0.25, 0.1875, 0.2, 0.1875, 0.2, 0.125, 0.25, 0.5625, 0.25, 0.625, 0.2, 0.625, 0.2, 0.5625, 0.2, 0.1875, 0.2, 0.2327, 0.15, 0.2327, 0.15, 0.1875, 0.2, 0.2673, 0.2, 0.3125, 0.15, 0.3125, 0.15, 0.2673, 0.15, 0.7673, 0.15, 0.8125, 0.1, 0.8125, 0.1, 0.7673, 0.2, 0.625, 0.2, 0.6875, 0.15, 0.6875, 0.15, 0.625, 0.2, 0.125, 0.2, 0.1875, 0.15, 0.1875, 0.15, 0.125, 0.2, 0.5625, 0.2, 0.625, 0.15, 0.625, 0.15, 0.5625, 0.2, 0.0625, 0.2, 0.125, 0.15, 0.125, 0.15, 0.0625, 0.2, 0.5, 0.2, 0.5625, 0.15, 0.5625, 0.15, 0.5, 0.2, 0.9375, 0.175, 1.0, 0.15, 0.9375, 0.175, 0.0, 0.2, 0.0625, 0.15, 0.0625, 0.2, 0.4375, 0.2, 0.5, 0.15, 0.5, 0.15, 0.4375, 0.2, 0.875, 0.2, 0.9375, 0.15, 0.9375, 0.15, 0.875, 0.2, 0.375, 0.2, 0.4375, 0.15, 0.4375, 0.15, 0.375, 0.2, 0.8125, 0.2, 0.875, 0.15, 0.875, 0.15, 0.8125, 0.2, 0.3125, 0.2, 0.375, 0.15, 0.375, 0.15, 0.3125, 0.2, 0.6875, 0.2, 0.7327, 0.15, 0.7327, 0.15, 0.6875, 0.15, 0.9375, 0.125, 1.0, 0.1, 0.9375, 0.125, 0.0, 0.15, 0.0625, 0.1, 0.0625, 0.15, 0.4375, 0.15, 0.5, 0.1, 0.5, 0.1, 0.4375, 0.15, 0.875, 0.15, 0.9375, 0.1, 0.9375, 0.1, 0.875, 0.15, 0.375, 0.15, 0.4375, 0.1, 0.4375, 0.1, 0.375, 0.15, 0.8125, 0.15, 0.875, 0.1, 0.875, 0.1, 0.8125, 0.15, 0.3125, 0.15, 0.375, 0.1, 0.375, 0.1, 0.3125, 0.15, 0.6875, 0.15, 0.7327, 0.1, 0.7327, 0.1, 0.6875, 0.15, 0.1875, 0.15, 0.2327, 0.1, 0.2327, 0.1, 0.1875, 0.15, 0.2673, 0.15, 0.3125, 0.1, 0.3125, 0.1, 0.2673, 0.1, 0.7673, 0.1, 0.8125, 0.05, 0.8125, 0.05, 0.7673, 0.15, 0.625, 0.15, 0.6875, 0.1, 0.6875, 0.1, 0.625, 0.15, 0.125, 0.15, 0.1875, 0.1, 0.1875, 0.1, 0.125, 0.15, 0.5625, 0.15, 0.625, 0.1, 0.625, 0.1, 0.5625, 0.15, 0.0625, 0.15, 0.125, 0.1, 0.125, 0.1, 0.0625, 0.15, 0.5, 0.15, 0.5625, 0.1, 0.5625, 0.1, 0.5, 0.1, 0.2673, 0.1, 0.3125, 0.05, 0.3125, 0.05, 0.2673, 0.05, 0.7673, 0.05, 0.8125, 2.98e-08, 0.8125, 8.267e-09, 0.7673, 0.1, 0.625, 0.1, 0.6875, 0.05, 0.6875, 0.05, 0.625, 0.1, 0.125, 0.1, 0.1875, 0.05, 0.1875, 0.05, 0.125, 0.1, 0.5625, 0.1, 0.625, 0.05, 0.625, 0.05, 0.5625, 0.1, 0.0625, 0.1, 0.125, 0.05, 0.125, 0.05, 0.0625, 0.1, 0.5, 0.1, 0.5625, 0.05, 0.5625, 0.05, 0.5, 0.1, 0.9375, 0.075, 1.0, 0.05, 0.9375, 0.075, 0.0, 0.1, 0.0625, 0.05, 0.0625, 0.1, 0.4375, 0.1, 0.5, 0.05, 0.5, 0.05, 0.4375, 0.1, 0.875, 0.1, 0.9375, 0.05, 0.9375, 0.05, 0.875, 0.1, 0.375, 0.1, 0.4375, 0.05, 0.4375, 0.05, 0.375, 0.1, 0.8125, 0.1, 0.875, 0.05, 0.875, 0.05, 0.8125, 0.1, 0.3125, 0.1, 0.375, 0.05, 0.375, 0.05, 0.3125, 0.1, 0.6875, 0.1, 0.7327, 0.05, 0.7327, 0.05, 0.6875, 0.1, 0.1875, 0.1, 0.2327, 0.05, 0.2327, 0.05, 0.1875, 0.05, 0.4375, 0.05, 0.5, 0.0, 0.5, 0.0, 0.4375, 0.05, 0.875, 0.05, 0.9375, 2.98e-08, 0.9375, 0.0, 0.875, 0.05, 0.375, 0.05, 0.4375, 0.0, 0.4375, 0.0, 0.375, 0.05, 0.8125, 0.05, 0.875, 0.0, 0.875, 2.98e-08, 0.8125, 0.05, 0.3125, 0.05, 0.375, 0.0, 0.375, 0.0, 0.3125, 0.05, 0.6875, 0.05, 0.7327, 0.0, 0.7327, 0.0, 0.6875, 0.05, 0.1875, 0.05, 0.2327, 8.267e-09, 0.2327, 2.98e-08, 0.1875, 0.05, 0.2673, 0.05, 0.3125, 0.0, 0.3125, 0.0, 0.2673, 0.55, 0.6875, 0.55, 0.7327, 0.5, 0.7327, 0.5, 0.6875, 0.05, 0.625, 0.05, 0.6875, 0.0, 0.6875, 0.0, 0.625, 0.05, 0.125, 0.05, 0.1875, 2.98e-08, 0.1875, 0.0, 0.125, 0.05, 0.5625, 0.05, 0.625, 0.0, 0.625, 0.0, 0.5625, 0.05, 0.0625, 0.05, 0.125, 0.0, 0.125, 2.98e-08, 0.0625, 0.05, 0.5, 0.05, 0.5625, 0.0, 0.5625, 0.0, 0.5, 0.05, 0.9375, 0.025, 1.0, 2.98e-08, 0.9375, 0.025, 0.0, 0.05, 0.0625, 2.98e-08, 0.0625, 0.75, 0.375, 0.75, 0.4375, 0.7, 0.4375, 0.7, 0.375, 0.75, 0.8125, 0.75, 0.875, 0.7, 0.875, 0.7, 0.8125, 0.75, 0.3125, 0.75, 0.375, 0.7, 0.375, 0.7, 0.3125, 0.7, 0.2673, 0.7, 0.3125, 0.65, 0.3125, 0.65, 0.2673, 0.65, 0.7673, 0.65, 0.8125, 0.6, 0.8125, 0.6, 0.7673, 0.7, 0.6875, 0.7, 0.7327, 0.65, 0.7327, 0.65, 0.6875, 0.7, 0.1875, 0.7, 0.2327, 0.65, 0.2327, 0.65, 0.1875, 0.75, 0.625, 0.75, 0.6875, 0.7, 0.6875, 0.7, 0.625, 0.75, 0.125, 0.75, 0.1875, 0.7, 0.1875, 0.7, 0.125, 0.75, 0.5625, 0.75, 0.625, 0.7, 0.625, 0.7, 0.5625, 0.75, 0.0625, 0.75, 0.125, 0.7, 0.125, 0.7, 0.0625, 0.75, 0.5, 0.75, 0.5625, 0.7, 0.5625, 0.7, 0.5, 0.75, 0.9375, 0.725, 1.0, 0.7, 0.9375, 0.725, 0.0, 0.75, 0.0625, 0.7, 0.0625, 0.75, 0.4375, 0.75, 0.5, 0.7, 0.5, 0.7, 0.4375, 0.75, 0.875, 0.75, 0.9375, 0.7, 0.9375, 0.7, 0.875, 0.675, 0.0, 0.7, 0.0625, 0.65, 0.0625, 0.7, 0.4375, 0.7, 0.5, 0.65, 0.5, 0.65, 0.4375, 0.7, 0.875, 0.7, 0.9375, 0.65, 0.9375, 0.65, 0.875, 0.7, 0.375, 0.7, 0.4375, 0.65, 0.4375, 0.65, 0.375, 0.7, 0.8125, 0.7, 0.875, 0.65, 0.875, 0.65, 0.8125, 0.7, 0.3125, 0.7, 0.375, 0.65, 0.375, 0.65, 0.3125, 0.75, 0.6875, 0.75, 0.7327, 0.7, 0.7327, 0.7, 0.6875, 0.75, 0.1875, 0.75, 0.2327, 0.7, 0.2327, 0.7, 0.1875, 0.75, 0.7673, 0.75, 0.8125, 0.7, 0.8125, 0.7, 0.7673, 0.75, 0.2673, 0.75, 0.3125, 0.7, 0.3125, 0.7, 0.2673, 0.7, 0.625, 0.7, 0.6875, 0.65, 0.6875, 0.65, 0.625, 0.7, 0.125, 0.7, 0.1875, 0.65, 0.1875, 0.65, 0.125, 0.7, 0.5625, 0.7, 0.625, 0.65, 0.625, 0.65, 0.5625, 0.7, 0.0625, 0.7, 0.125, 0.65, 0.125, 0.65, 0.0625, 0.7, 0.5, 0.7, 0.5625, 0.65, 0.5625, 0.65, 0.5, 0.7, 0.9375, 0.675, 1.0, 0.65, 0.9375, 0.6, 0.7673, 0.6, 0.8125, 0.55, 0.8125, 0.55, 0.7673, 0.65, 0.625, 0.65, 0.6875, 0.6, 0.6875, 0.6, 0.625, 0.65, 0.125, 0.65, 0.1875, 0.6, 0.1875, 0.6, 0.125, 0.65, 0.5625, 0.65, 0.625, 0.6, 0.625, 0.6, 0.5625, 0.65, 0.0625, 0.65, 0.125, 0.6, 0.125, 0.6, 0.0625, 0.65, 0.5, 0.65, 0.5625, 0.6, 0.5625, 0.6, 0.5, 0.65, 0.9375, 0.625, 1.0, 0.6, 0.9375, 0.625, 0.0, 0.65, 0.0625, 0.6, 0.0625, 0.65, 0.4375, 0.65, 0.5, 0.6, 0.5, 0.6, 0.4375, 0.65, 0.875, 0.65, 0.9375, 0.6, 0.9375, 0.6, 0.875, 0.65, 0.375, 0.65, 0.4375, 0.6, 0.4375, 0.6, 0.375, 0.65, 0.8125, 0.65, 0.875, 0.6, 0.875, 0.6, 0.8125, 0.65, 0.3125, 0.65, 0.375, 0.6, 0.375, 0.6, 0.3125, 0.65, 0.6875, 0.65, 0.7327, 0.6, 0.7327, 0.6, 0.6875, 0.65, 0.1875, 0.65, 0.2327, 0.6, 0.2327, 0.6, 0.1875, 0.65, 0.2673, 0.65, 0.3125, 0.6, 0.3125, 0.6, 0.2673, 0.6, 0.875, 0.6, 0.9375, 0.55, 0.9375, 0.55, 0.875, 0.6, 0.375, 0.6, 0.4375, 0.55, 0.4375, 0.55, 0.375, 0.6, 0.8125, 0.6, 0.875, 0.55, 0.875, 0.55, 0.8125, 0.6, 0.3125, 0.6, 0.375, 0.55, 0.375, 0.55, 0.3125, 0.6, 0.6875, 0.6, 0.7327, 0.55, 0.7327, 0.55, 0.6875, 0.6, 0.1875, 0.6, 0.2327, 0.55, 0.2327, 0.55, 0.1875, 0.6, 0.2673, 0.6, 0.3125, 0.55, 0.3125, 0.55, 0.2673, 0.55, 0.2673, 0.55, 0.3125, 0.5, 0.3125, 0.5, 0.2673, 0.6, 0.625, 0.6, 0.6875, 0.55, 0.6875, 0.55, 0.625, 0.6, 0.125, 0.6, 0.1875, 0.55, 0.1875, 0.55, 0.125, 0.6, 0.5625, 0.6, 0.625, 0.55, 0.625, 0.55, 0.5625, 0.6, 0.0625, 0.6, 0.125, 0.55, 0.125, 0.55, 0.0625, 0.6, 0.5, 0.6, 0.5625, 0.55, 0.5625, 0.55, 0.5, 0.6, 0.9375, 0.575, 1.0, 0.55, 0.9375, 0.575, 0.0, 0.6, 0.0625, 0.55, 0.0625, 0.6, 0.4375, 0.6, 0.5, 0.55, 0.5, 0.55, 0.4375, 0.55, 0.625, 0.55, 0.6875, 0.5, 0.6875, 0.5, 0.625, 0.55, 0.125, 0.55, 0.1875, 0.5, 0.1875, 0.5, 0.125, 0.55, 0.5625, 0.55, 0.625, 0.5, 0.625, 0.5, 0.5625, 0.55, 0.0625, 0.55, 0.125, 0.5, 0.125, 0.5, 0.0625, 0.55, 0.5, 0.55, 0.5625, 0.5, 0.5625, 0.5, 0.5, 0.55, 0.9375, 0.525, 1.0, 0.5, 0.9375, 0.525, 0.0, 0.55, 0.0625, 0.5, 0.0625, 0.55, 0.4375, 0.55, 0.5, 0.5, 0.5, 0.5, 0.4375, 0.55, 0.875, 0.55, 0.9375, 0.5, 0.9375, 0.5, 0.875, 0.55, 0.375, 0.55, 0.4375, 0.5, 0.4375, 0.5, 0.375, 0.55, 0.8125, 0.55, 0.875, 0.5, 0.875, 0.5, 0.8125, 0.55, 0.3125, 0.55, 0.375, 0.5, 0.375, 0.5, 0.3125, 0.7, 0.7673, 0.7, 0.8125, 0.65, 0.8125, 0.65, 0.7673, 0.55, 0.1875, 0.55, 0.2327, 0.5, 0.2327, 0.5, 0.1875, 0.55, 0.7673, 0.55, 0.8125, 0.5, 0.8125, 0.5, 0.7673, 1.0, 0.7673, 1.0, 0.8125, 0.95, 0.8125, 0.95, 0.7673, 1.0, 0.2673, 1.0, 0.3125, 0.95, 0.3125, 0.95, 0.2673, 1.0, 0.625, 1.0, 0.6875, 0.95, 0.6875, 0.95, 0.625, 1.0, 0.125, 1.0, 0.1875, 0.95, 0.1875, 0.95, 0.125, 1.0, 0.5625, 1.0, 0.625, 0.95, 0.625, 0.95, 0.5625, 1.0, 0.0625, 1.0, 0.125, 0.95, 0.125, 0.95, 0.0625, 1.0, 0.5, 1.0, 0.5625, 0.95, 0.5625, 0.95, 0.5, 1.0, 0.9375, 0.975, 1.0, 0.95, 0.9375, 0.975, 0.0, 1.0, 0.0625, 0.95, 0.0625, 1.0, 0.4375, 1.0, 0.5, 0.95, 0.5, 0.95, 0.4375, 1.0, 0.875, 1.0, 0.9375, 0.95, 0.9375, 0.95, 0.875, 1.0, 0.375, 1.0, 0.4375, 0.95, 0.4375, 0.95, 0.375, 1.0, 0.8125, 1.0, 0.875, 0.95, 0.875, 0.95, 0.8125, 1.0, 0.3125, 1.0, 0.375, 0.95, 0.375, 0.95, 0.3125, 1.0, 0.6875, 1.0, 0.7327, 0.95, 0.7327, 0.95, 0.6875, 0.95, 0.7673, 0.95, 0.8125, 0.9, 0.8125, 0.9, 0.7673, 1.0, 0.1875, 1.0, 0.2327, 0.95, 0.2327, 0.95, 0.1875, 0.95, 0.875, 0.95, 0.9375, 0.9, 0.9375, 0.9, 0.875, 0.95, 0.375, 0.95, 0.4375, 0.9, 0.4375, 0.9, 0.375, 0.95, 0.8125, 0.95, 0.875, 0.9, 0.875, 0.9, 0.8125, 0.95, 0.3125, 0.95, 0.375, 0.9, 0.375, 0.9, 0.3125, 0.95, 0.6875, 0.95, 0.7327, 0.9, 0.7327, 0.9, 0.6875, 0.95, 0.1875, 0.95, 0.2327, 0.9, 0.2327, 0.9, 0.1875, 0.95, 0.2673, 0.95, 0.3125, 0.9, 0.3125, 0.9, 0.2673, 0.9, 0.7673, 0.9, 0.8125, 0.85, 0.8125, 0.85, 0.7673, 0.95, 0.625, 0.95, 0.6875, 0.9, 0.6875, 0.9, 0.625, 0.95, 0.125, 0.95, 0.1875, 0.9, 0.1875, 0.9, 0.125, 0.95, 0.5625, 0.95, 0.625, 0.9, 0.625, 0.9, 0.5625, 0.95, 0.0625, 0.95, 0.125, 0.9, 0.125, 0.9, 0.0625, 0.95, 0.5, 0.95, 0.5625, 0.9, 0.5625, 0.9, 0.5, 0.95, 0.9375, 0.925, 1.0, 0.9, 0.9375, 0.925, 0.0, 0.95, 0.0625, 0.9, 0.0625, 0.95, 0.4375, 0.95, 0.5, 0.9, 0.5, 0.9, 0.4375, 0.9, 0.625, 0.9, 0.6875, 0.85, 0.6875, 0.85, 0.625, 0.9, 0.125, 0.9, 0.1875, 0.85, 0.1875, 0.85, 0.125, 0.9, 0.5625, 0.9, 0.625, 0.85, 0.625, 0.85, 0.5625, 0.9, 0.0625, 0.9, 0.125, 0.85, 0.125, 0.85, 0.0625, 0.9, 0.5, 0.9, 0.5625, 0.85, 0.5625, 0.85, 0.5, 0.9, 0.9375, 0.875, 1.0, 0.85, 0.9375, 0.875, 0.0, 0.9, 0.0625, 0.85, 0.0625, 0.9, 0.4375, 0.9, 0.5, 0.85, 0.5, 0.85, 0.4375, 0.9, 0.875, 0.9, 0.9375, 0.85, 0.9375, 0.85, 0.875, 0.9, 0.375, 0.9, 0.4375, 0.85, 0.4375, 0.85, 0.375, 0.9, 0.8125, 0.9, 0.875, 0.85, 0.875, 0.85, 0.8125, 0.9, 0.3125, 0.9, 0.375, 0.85, 0.375, 0.85, 0.3125, 0.9, 0.6875, 0.9, 0.7327, 0.85, 0.7327, 0.85, 0.6875, 0.9, 0.1875, 0.9, 0.2327, 0.85, 0.2327, 0.85, 0.1875, 0.9, 0.2673, 0.9, 0.3125, 0.85, 0.3125, 0.85, 0.2673, 0.85, 0.7673, 0.85, 0.8125, 0.8, 0.8125, 0.8, 0.7673, 0.85, 0.375, 0.85, 0.4375, 0.8, 0.4375, 0.8, 0.375, 0.85, 0.8125, 0.85, 0.875, 0.8, 0.875, 0.8, 0.8125, 0.85, 0.3125, 0.85, 0.375, 0.8, 0.375, 0.8, 0.3125, 0.85, 0.6875, 0.85, 0.7327, 0.8, 0.7327, 0.8, 0.6875, 0.85, 0.1875, 0.85, 0.2327, 0.8, 0.2327, 0.8, 0.1875, 0.85, 0.2673, 0.85, 0.3125, 0.8, 0.3125, 0.8, 0.2673, 0.8, 0.7673, 0.8, 0.8125, 0.75, 0.8125, 0.75, 0.7673, 0.85, 0.625, 0.85, 0.6875, 0.8, 0.6875, 0.8, 0.625, 0.85, 0.125, 0.85, 0.1875, 0.8, 0.1875, 0.8, 0.125, 0.85, 0.5625, 0.85, 0.625, 0.8, 0.625, 0.8, 0.5625, 0.85, 0.0625, 0.85, 0.125, 0.8, 0.125, 0.8, 0.0625, 0.85, 0.5, 0.85, 0.5625, 0.8, 0.5625, 0.8, 0.5, 0.85, 0.9375, 0.825, 1.0, 0.8, 0.9375, 0.825, 0.0, 0.85, 0.0625, 0.8, 0.0625, 0.85, 0.4375, 0.85, 0.5, 0.8, 0.5, 0.8, 0.4375, 0.85, 0.875, 0.85, 0.9375, 0.8, 0.9375, 0.8, 0.875, 0.8, 0.125, 0.8, 0.1875, 0.75, 0.1875, 0.75, 0.125, 0.8, 0.5625, 0.8, 0.625, 0.75, 0.625, 0.75, 0.5625, 0.8, 0.0625, 0.8, 0.125, 0.75, 0.125, 0.75, 0.0625, 0.8, 0.5, 0.8, 0.5625, 0.75, 0.5625, 0.75, 0.5, 0.8, 0.9375, 0.775, 1.0, 0.75, 0.9375, 0.775, 0.0, 0.8, 0.0625, 0.75, 0.0625, 0.8, 0.4375, 0.8, 0.5, 0.75, 0.5, 0.75, 0.4375, 0.8, 0.875, 0.8, 0.9375, 0.75, 0.9375, 0.75, 0.875, 0.8, 0.375, 0.8, 0.4375, 0.75, 0.4375, 0.75, 0.375, 0.8, 0.8125, 0.8, 0.875, 0.75, 0.875, 0.75, 0.8125, 0.8, 0.3125, 0.8, 0.375, 0.75, 0.375, 0.75, 0.3125, 0.8, 0.6875, 0.8, 0.7327, 0.75, 0.7327, 0.75, 0.6875, 0.8, 0.1875, 0.8, 0.2327, 0.75, 0.2327, 0.75, 0.1875, 0.8, 0.2673, 0.8, 0.3125, 0.75, 0.3125, 0.75, 0.2673, 0.8, 0.625, 0.8, 0.6875, 0.75, 0.6875, 0.75, 0.625, 0.3, 0.7327, 0.35, 0.7327, 0.35, 0.7327, 0.3, 0.7327, 0.55, 0.7673, 0.5, 0.7673, 0.5, 0.7673, 0.55, 0.7673, 0.15, 0.7673, 0.1, 0.7673, 0.1, 0.7673, 0.15, 0.7673, 0.65, 0.7673, 0.6, 0.7673, 0.6, 0.7673, 0.65, 0.7673, 0.9, 0.7673, 0.85, 0.7673, 0.85, 0.7673, 0.9, 0.7673, 0.5, 0.7327, 0.55, 0.7327, 0.55, 0.7327, 0.5, 0.7327, 0.4, 0.2673, 0.35, 0.2673, 0.35, 0.2673, 0.4, 0.2673, 0.1, 0.7327, 0.15, 0.7327, 0.15, 0.7327, 0.1, 0.7327, 0.6, 0.7327, 0.65, 0.7327, 0.65, 0.7327, 0.6, 0.7327, 0.85, 0.7327, 0.9, 0.7327, 0.9, 0.7327, 0.85, 0.7327, 0.05, 0.2673, 0.0, 0.2673, 0.0, 0.2673, 0.05, 0.2673, 0.35, 0.2327, 0.4, 0.2327, 0.4, 0.2327, 0.35, 0.2327, 8.267e-09, 0.2327, 0.05, 0.2327, 0.05, 0.2327, 8.267e-09, 0.2327, 0.15, 0.7327, 0.2, 0.7327, 0.2, 0.7327, 0.15, 0.7327, 0.6, 0.2327, 0.65, 0.2327, 0.65, 0.2327, 0.6, 0.2327, 0.95, 0.2673, 0.9, 0.2673, 0.9, 0.2673, 0.95, 0.2673, 0.5, 0.2673, 0.45, 0.2673, 0.45, 0.2673, 0.5, 0.2673, 0.4, 0.7673, 0.35, 0.7673, 0.35, 0.7673, 0.4, 0.7673, 0.9, 0.2327, 0.95, 0.2327, 0.95, 0.2327, 0.9, 0.2327, 0.45, 0.2327, 0.5, 0.2327, 0.5, 0.2327, 0.45, 0.2327, 0.35, 0.7327, 0.4, 0.7327, 0.4, 0.7327, 0.35, 0.7327, 0.2, 0.7673, 0.15, 0.7673, 0.15, 0.7673, 0.2, 0.7673, 0.65, 0.2673, 0.6, 0.2673, 0.6, 0.2673, 0.65, 0.2673, 0.5, 0.7673, 0.45, 0.7673, 0.45, 0.7673, 0.5, 0.7673, 0.2, 0.2673, 0.15, 0.2673, 0.15, 0.2673, 0.2, 0.2673, 0.7, 0.2673, 0.65, 0.2673, 0.65, 0.2673, 0.7, 0.2673, 0.95, 0.7673, 0.9, 0.7673, 0.9, 0.7673, 0.95, 0.7673, 0.45, 0.7327, 0.5, 0.7327, 0.5, 0.7327, 0.45, 0.7327, 0.45, 0.2673, 0.4, 0.2673, 0.4, 0.2673, 0.45, 0.2673, 0.15, 0.2327, 0.2, 0.2327, 0.2, 0.2327, 0.15, 0.2327, 0.9, 0.7327, 0.95, 0.7327, 0.95, 0.7327, 0.9, 0.7327, 0.75, 0.2673, 0.7, 0.2673, 0.7, 0.2673, 0.75, 0.2673, 0.65, 0.2327, 0.7, 0.2327, 0.7, 0.2327, 0.65, 0.2327, 0.7, 0.2327, 0.75, 0.2327, 0.75, 0.2327, 0.7, 0.2327, 0.4, 0.2327, 0.45, 0.2327, 0.45, 0.2327, 0.4, 0.2327, 0.25, 0.2673, 0.2, 0.2673, 0.2, 0.2673, 0.25, 0.2673, 1.0, 0.7673, 0.95, 0.7673, 0.95, 0.7673, 1.0, 0.7673, 0.75, 0.7673, 0.7, 0.7673, 0.7, 0.7673, 0.75, 0.7673, 0.2, 0.2327, 0.25, 0.2327, 0.25, 0.2327, 0.2, 0.2327, 0.7, 0.7673, 0.65, 0.7673, 0.65, 0.7673, 0.7, 0.7673, 0.45, 0.7673, 0.45, 0.8125, 0.4, 0.8125, 0.4, 0.7673, 0.4, 0.7327, 0.45, 0.7327, 0.45, 0.7673, 0.4, 0.7673, 0.4, 0.2327, 0.45, 0.2327, 0.45, 0.2673, 0.4, 0.2673, 0.35, 0.7327, 0.4, 0.7327, 0.4, 0.7673, 0.35, 0.7673, 0.35, 0.2327, 0.4, 0.2327, 0.4, 0.2673, 0.35, 0.2673, 0.3, 0.7327, 0.35, 0.7327, 0.35, 0.7673, 0.3, 0.7673, 0.3, 0.2327, 0.35, 0.2327, 0.35, 0.2673, 0.3, 0.2673, 0.25, 0.7327, 0.3, 0.7327, 0.3, 0.7673, 0.25, 0.7673, 0.25, 0.2327, 0.3, 0.2327, 0.3, 0.2673, 0.25, 0.2673, 0.2, 0.7327, 0.25, 0.7327, 0.25, 0.7673, 0.2, 0.7673, 0.2, 0.2327, 0.25, 0.2327, 0.25, 0.2673, 0.2, 0.2673, 0.15, 0.2327, 0.2, 0.2327, 0.2, 0.2673, 0.15, 0.2673, 0.2, 0.7673, 0.15, 0.7673, 0.15, 0.7327, 0.2, 0.7327, 0.1, 0.7327, 0.15, 0.7327, 0.15, 0.7673, 0.1, 0.7673, 0.1, 0.2327, 0.15, 0.2327, 0.15, 0.2673, 0.1, 0.2673, 0.1, 0.7673, 0.05, 0.7673, 0.05, 0.7327, 0.1, 0.7327, 0.1, 0.2673, 0.05, 0.2673, 0.05, 0.2327, 0.1, 0.2327, 0.0, 0.7327, 0.05, 0.7327, 0.05, 0.7673, 8.267e-09, 0.7673, 0.65, 0.7327, 0.7, 0.7327, 0.7, 0.7673, 0.65, 0.7673, 0.65, 0.2327, 0.7, 0.2327, 0.7, 0.2673, 0.65, 0.2673, 0.65, 0.2673, 0.6, 0.2673, 0.6, 0.2327, 0.65, 0.2327, 0.6, 0.7327, 0.65, 0.7327, 0.65, 0.7673, 0.6, 0.7673, 0.55, 0.7327, 0.6, 0.7327, 0.6, 0.7673, 0.55, 0.7673, 0.55, 0.2327, 0.6, 0.2327, 0.6, 0.2673, 0.55, 0.2673, 0.5, 0.2327, 0.55, 0.2327, 0.55, 0.2673, 0.5, 0.2673, 1.0, 0.2673, 0.95, 0.2673, 0.95, 0.2327, 1.0, 0.2327, 0.95, 0.7327, 1.0, 0.7327, 1.0, 0.7673, 0.95, 0.7673, 0.9, 0.7327, 0.95, 0.7327, 0.95, 0.7673, 0.9, 0.7673, 0.9, 0.2327, 0.95, 0.2327, 0.95, 0.2673, 0.9, 0.2673, 0.85, 0.7327, 0.9, 0.7327, 0.9, 0.7673, 0.85, 0.7673, 0.85, 0.2327, 0.9, 0.2327, 0.9, 0.2673, 0.85, 0.2673, 0.8, 0.7327, 0.85, 0.7327, 0.85, 0.7673, 0.8, 0.7673, 0.8, 0.2327, 0.85, 0.2327, 0.85, 0.2673, 0.8, 0.2673, 0.75, 0.7327, 0.8, 0.7327, 0.8, 0.7673, 0.75, 0.7673, 0.75, 0.2327, 0.8, 0.2327, 0.8, 0.2673, 0.75, 0.2673, 0.7, 0.7327, 0.75, 0.7327, 0.75, 0.7673, 0.7, 0.7673, 0.7, 0.2327, 0.75, 0.2327, 0.75, 0.2673, 0.7, 0.2673, 0.45, 0.7327, 0.5, 0.7327, 0.5, 0.7673, 0.45, 0.7673, 0.45, 0.2327, 0.5, 0.2327, 0.5, 0.2673, 0.45, 0.2673, 8.267e-09, 0.2327, 0.05, 0.2327, 0.05, 0.2673, 0.0, 0.2673, 0.5, 0.7327, 0.55, 0.7327, 0.55, 0.7673, 0.5, 0.7673, 0.85, 0.2327, 0.9, 0.2327, 0.9, 0.2327, 0.85, 0.2327, 0.55, 0.7327, 0.6, 0.7327, 0.6, 0.7327, 0.55, 0.7327, 0.1, 0.2327, 0.15, 0.2327, 0.15, 0.2327, 0.1, 0.2327, 0.35, 0.7673, 0.3, 0.7673, 0.3, 0.7673, 0.35, 0.7673, 0.9, 0.2673, 0.85, 0.2673, 0.85, 0.2673, 0.9, 0.2673, 0.6, 0.7673, 0.55, 0.7673, 0.55, 0.7673, 0.6, 0.7673, 0.15, 0.2673, 0.1, 0.2673, 0.1, 0.2673, 0.15, 0.2673, 0.1, 0.7673, 0.05, 0.7673, 0.05, 0.7673, 0.1, 0.7673, 0.3, 0.2327, 0.35, 0.2327, 0.35, 0.2327, 0.3, 0.2327, 0.8, 0.7327, 0.85, 0.7327, 0.85, 0.7327, 0.8, 0.7327, 0.55, 0.2327, 0.6, 0.2327, 0.6, 0.2327, 0.55, 0.2327, 0.35, 0.2673, 0.3, 0.2673, 0.3, 0.2673, 0.35, 0.2673, 0.85, 0.7673, 0.8, 0.7673, 0.8, 0.7673, 0.85, 0.7673, 0.6, 0.2673, 0.55, 0.2673, 0.55, 0.2673, 0.6, 0.2673, 0.05, 0.7327, 0.1, 0.7327, 0.1, 0.7327, 0.05, 0.7327, 0.1, 0.2673, 0.05, 0.2673, 0.05, 0.2673, 0.1, 0.2673, 0.25, 0.7327, 0.3, 0.7327, 0.3, 0.7327, 0.25, 0.7327, 0.8, 0.2327, 0.85, 0.2327, 0.85, 0.2327, 0.8, 0.2327, 0.5, 0.2327, 0.55, 0.2327, 0.55, 0.2327, 0.5, 0.2327, 0.3, 0.7673, 0.25, 0.7673, 0.25, 0.7673, 0.3, 0.7673, 0.85, 0.2673, 0.8, 0.2673, 0.8, 0.2673, 0.85, 0.2673, 0.55, 0.2673, 0.5, 0.2673, 0.5, 0.2673, 0.55, 0.2673, 0.05, 0.2327, 0.1, 0.2327, 0.1, 0.2327, 0.05, 0.2327, 0.25, 0.2327, 0.3, 0.2327, 0.3, 0.2327, 0.25, 0.2327, 0.75, 0.7327, 0.8, 0.7327, 0.8, 0.7327, 0.75, 0.7327, 1.0, 0.2673, 0.95, 0.2673, 0.95, 0.2673, 1.0, 0.2673, 0.0, 0.7327, 0.05, 0.7327, 0.05, 0.7327, 0.0, 0.7327, 0.3, 0.2673, 0.25, 0.2673, 0.25, 0.2673, 0.3, 0.2673, 0.8, 0.7673, 0.75, 0.7673, 0.75, 0.7673, 0.8, 0.7673, 0.05, 0.7673, 8.267e-09, 0.7673, 8.267e-09, 0.7673, 0.05, 0.7673, 0.95, 0.2327, 1.0, 0.2327, 1.0, 0.2327, 0.95, 0.2327, 0.2, 0.7327, 0.25, 0.7327, 0.25, 0.7327, 0.2, 0.7327, 0.4, 0.7327, 0.45, 0.7327, 0.45, 0.7327, 0.4, 0.7327, 0.75, 0.2327, 0.8, 0.2327, 0.8, 0.2327, 0.75, 0.2327, 0.65, 0.7327, 0.7, 0.7327, 0.7, 0.7327, 0.65, 0.7327, 0.25, 0.7673, 0.2, 0.7673, 0.2, 0.7673, 0.25, 0.7673, 0.8, 0.2673, 0.75, 0.2673, 0.75, 0.2673, 0.8, 0.2673, 0.95, 0.7327, 1.0, 0.7327, 1.0, 0.7327, 0.95, 0.7327, 0.45, 0.7673, 0.4, 0.7673, 0.4, 0.7673, 0.45, 0.7673, 0.7, 0.7327, 0.75, 0.7327, 0.75, 0.7327, 0.7, 0.7327])
me_sphere_001.materials.append(mat_material_001)
me_sphere_001.materials.append(mat_material_002)
me_sphere_001.materials.append(mat_material)
me_sphere_001.update()

# ---- objects
ob_tennisball = bpy.data.objects.new('Tennisball', me_sphere_001)

# ---- transforms, parenting, visibility, modifiers, constraints
ob_tennisball.location = (0.0, 0.0, 0.0)
ob_tennisball.rotation_euler = (0.0, 1.571, 0.0)
ob_tennisball.scale = (0.05, 0.05, 0.05)

# ---- collection membership
scene.collection.objects.link(ob_tennisball)

# ---- scene / render settings (as saved in the file)
scene.frame_start = 1; scene.frame_end = 250; scene.frame_set(1)
scene.render.engine = 'BLENDER_EEVEE_NEXT'
scene.cycles.sampling_pattern = 'TABULATED_SOBOL'
scene.eevee.ray_tracing_options.trace_max_roughness = 0.0
bpy.context.view_layer.update()

# ---- added for rendering (the .blend has no active camera and no usable light): camera, sun
cam_auto = bpy.data.cameras.new('AutoCamera')
cam_auto.lens = 50.0
cam_auto.sensor_width = 36.0
cam_auto.clip_end = 1000.0
ob_auto_camera = bpy.data.objects.new('AutoCamera', cam_auto)
scene.collection.objects.link(ob_auto_camera)
ob_auto_camera.location = (0.185045, -0.222054, 0.148036)
ob_auto_camera.rotation_euler = (1.09748, -7.21219e-08, 0.694738)
scene.camera = ob_auto_camera
light_auto_sun = bpy.data.lights.new('AutoSun', 'SUN')
light_auto_sun.energy = 3.0
light_auto_sun.angle = 0.0523599
ob_auto_sun = bpy.data.objects.new('AutoSun', light_auto_sun)
scene.collection.objects.link(ob_auto_sun)
ob_auto_sun.rotation_euler = (0.872665, 0.174533, 0.523599)
bpy.context.view_layer.update()

